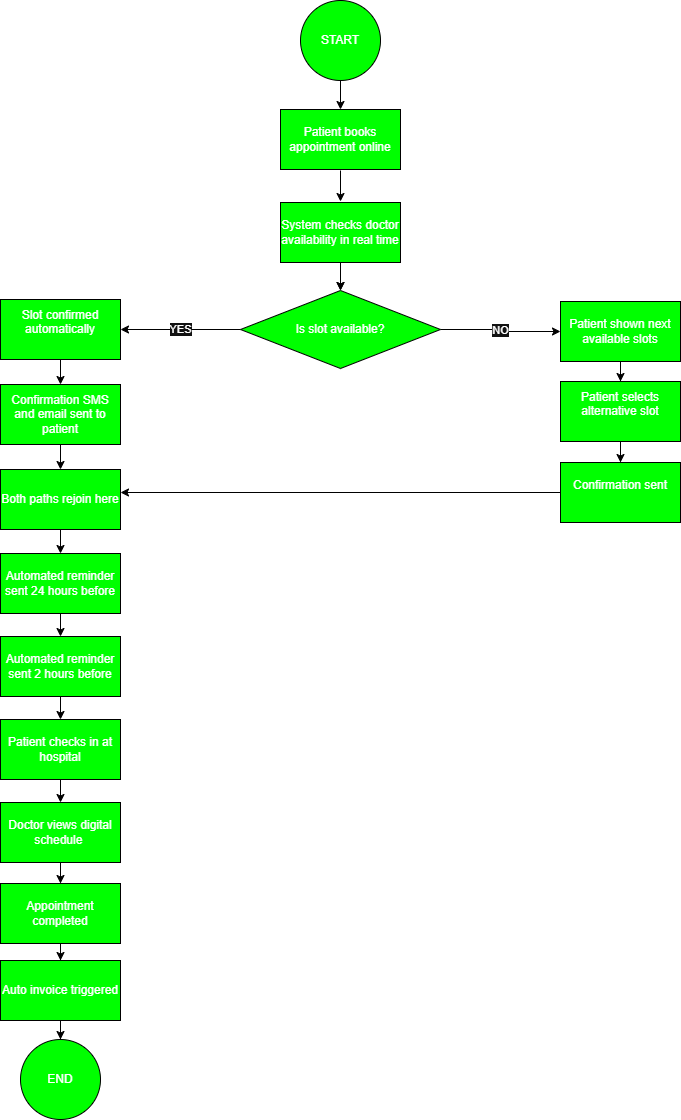

The diagram above was exported from draw.io. Its source (the exported page's mxGraphModel, read from the mxfile embedded in the PNG):
<mxGraphModel dx="872" dy="473" grid="1" gridSize="10" guides="1" tooltips="1" connect="1" arrows="1" fold="1" page="1" pageScale="1" pageWidth="850" pageHeight="1100" background="light-dark(#FFFFFF,#FFFFFF)" math="0" shadow="0">
  <root>
    <mxCell id="0" />
    <mxCell id="1" parent="0" />
    <mxCell id="whuyCliAEDUPPl21PVvW-9" edge="1" parent="1" style="edgeStyle=orthogonalEdgeStyle;rounded=0;orthogonalLoop=1;jettySize=auto;html=1;strokeColor=light-dark(#000000,#000000);" target="whuyCliAEDUPPl21PVvW-8" value="">
      <mxGeometry relative="1" as="geometry">
        <mxPoint x="430" y="131" as="sourcePoint" />
      </mxGeometry>
    </mxCell>
    <mxCell id="whuyCliAEDUPPl21PVvW-11" edge="1" parent="1" style="edgeStyle=orthogonalEdgeStyle;rounded=0;orthogonalLoop=1;jettySize=auto;html=1;strokeColor=light-dark(#000000,#000000);" value="">
      <mxGeometry relative="1" as="geometry">
        <mxPoint x="430" y="222" as="sourcePoint" />
        <mxPoint x="430" y="253" as="targetPoint" />
      </mxGeometry>
    </mxCell>
    <mxCell id="whuyCliAEDUPPl21PVvW-8" parent="1" style="whiteSpace=wrap;html=1;fillColor=light-dark(#FFFFFF,#00FF00);strokeColor=light-dark(#000000,#000000);" value="Patient books appointment online" vertex="1">
      <mxGeometry height="60" width="120" x="370" y="161" as="geometry" />
    </mxCell>
    <mxCell id="whuyCliAEDUPPl21PVvW-14" edge="1" parent="1" source="whuyCliAEDUPPl21PVvW-10" style="edgeStyle=orthogonalEdgeStyle;rounded=0;orthogonalLoop=1;jettySize=auto;html=1;strokeColor=light-dark(#000000,#000000);" value="">
      <mxGeometry relative="1" as="geometry">
        <mxPoint x="430" y="342" as="targetPoint" />
      </mxGeometry>
    </mxCell>
    <mxCell id="whuyCliAEDUPPl21PVvW-16" edge="1" parent="1" source="whuyCliAEDUPPl21PVvW-10" style="edgeStyle=orthogonalEdgeStyle;rounded=0;orthogonalLoop=1;jettySize=auto;html=1;strokeColor=light-dark(#000000,#000000);" target="whuyCliAEDUPPl21PVvW-15" value="">
      <mxGeometry relative="1" as="geometry" />
    </mxCell>
    <mxCell id="whuyCliAEDUPPl21PVvW-10" parent="1" style="whiteSpace=wrap;html=1;fillColor=light-dark(#FFFFFF,#00FF00);strokeColor=light-dark(#000000,#000000);" value="System checks doctor availability in real time" vertex="1">
      <mxGeometry height="60" width="120" x="370" y="254" as="geometry" />
    </mxCell>
    <mxCell id="whuyCliAEDUPPl21PVvW-18" edge="1" parent="1" source="whuyCliAEDUPPl21PVvW-15" style="edgeStyle=orthogonalEdgeStyle;rounded=0;orthogonalLoop=1;jettySize=auto;html=1;strokeColor=light-dark(#000000,#000000);" target="whuyCliAEDUPPl21PVvW-17" value="YES">
      <mxGeometry relative="1" as="geometry" />
    </mxCell>
    <mxCell id="whuyCliAEDUPPl21PVvW-20" edge="1" parent="1" source="whuyCliAEDUPPl21PVvW-15" style="edgeStyle=orthogonalEdgeStyle;rounded=0;orthogonalLoop=1;jettySize=auto;html=1;strokeColor=light-dark(#000000,#000000);" target="whuyCliAEDUPPl21PVvW-19" value="NO">
      <mxGeometry relative="1" as="geometry" />
    </mxCell>
    <mxCell id="whuyCliAEDUPPl21PVvW-15" parent="1" style="rhombus;whiteSpace=wrap;html=1;fillColor=light-dark(#FFFFFF,#00FF00);strokeColor=light-dark(#000000,#000000);align=center;" value="Is slot available?" vertex="1">
      <mxGeometry height="78" width="200" x="330" y="342" as="geometry" />
    </mxCell>
    <mxCell id="whuyCliAEDUPPl21PVvW-22" edge="1" parent="1" source="whuyCliAEDUPPl21PVvW-17" style="edgeStyle=orthogonalEdgeStyle;rounded=0;orthogonalLoop=1;jettySize=auto;html=1;strokeColor=light-dark(#000000,#000000);" target="whuyCliAEDUPPl21PVvW-21" value="">
      <mxGeometry relative="1" as="geometry" />
    </mxCell>
    <mxCell id="whuyCliAEDUPPl21PVvW-17" parent="1" style="whiteSpace=wrap;html=1;fillColor=light-dark(#FFFFFF,#00FF00);strokeColor=light-dark(#000000,#000000);" value="&#10;Slot confirmed automatically&#10;&#10;" vertex="1">
      <mxGeometry height="60" width="120" x="90" y="351" as="geometry" />
    </mxCell>
    <mxCell id="whuyCliAEDUPPl21PVvW-44" edge="1" parent="1" source="whuyCliAEDUPPl21PVvW-19" style="edgeStyle=orthogonalEdgeStyle;rounded=0;orthogonalLoop=1;jettySize=auto;html=1;strokeColor=light-dark(#000000,#000000);" target="whuyCliAEDUPPl21PVvW-43" value="">
      <mxGeometry relative="1" as="geometry" />
    </mxCell>
    <mxCell id="whuyCliAEDUPPl21PVvW-19" parent="1" style="whiteSpace=wrap;html=1;fillColor=light-dark(#FFFFFF,#00FF00);strokeColor=light-dark(#000000,#000000);" value="Patient shown next available slots" vertex="1">
      <mxGeometry height="60" width="120" x="650" y="353" as="geometry" />
    </mxCell>
    <mxCell id="whuyCliAEDUPPl21PVvW-24" edge="1" parent="1" source="whuyCliAEDUPPl21PVvW-21" style="edgeStyle=orthogonalEdgeStyle;rounded=0;orthogonalLoop=1;jettySize=auto;html=1;strokeColor=light-dark(#000000,#000000);" target="whuyCliAEDUPPl21PVvW-23" value="">
      <mxGeometry relative="1" as="geometry" />
    </mxCell>
    <mxCell id="whuyCliAEDUPPl21PVvW-21" parent="1" style="whiteSpace=wrap;html=1;fillColor=light-dark(#FFFFFF,#00FF00);strokeColor=light-dark(#000000,#000000);" value="Confirmation SMS and email sent to patient" vertex="1">
      <mxGeometry height="60" width="120" x="90" y="436" as="geometry" />
    </mxCell>
    <mxCell id="whuyCliAEDUPPl21PVvW-26" edge="1" parent="1" source="whuyCliAEDUPPl21PVvW-23" style="edgeStyle=orthogonalEdgeStyle;rounded=0;orthogonalLoop=1;jettySize=auto;html=1;strokeColor=light-dark(#000000,#000000);" target="whuyCliAEDUPPl21PVvW-25" value="">
      <mxGeometry relative="1" as="geometry" />
    </mxCell>
    <mxCell id="whuyCliAEDUPPl21PVvW-23" parent="1" style="whiteSpace=wrap;html=1;fillColor=light-dark(#FFFFFF,#00FF00);strokeColor=light-dark(#000000,#000000);" value="Both paths rejoin here" vertex="1">
      <mxGeometry height="60" width="120" x="90" y="521" as="geometry" />
    </mxCell>
    <mxCell id="whuyCliAEDUPPl21PVvW-30" edge="1" parent="1" source="whuyCliAEDUPPl21PVvW-25" style="edgeStyle=orthogonalEdgeStyle;rounded=0;orthogonalLoop=1;jettySize=auto;html=1;strokeColor=light-dark(#000000,#000000);" target="whuyCliAEDUPPl21PVvW-29" value="">
      <mxGeometry relative="1" as="geometry" />
    </mxCell>
    <mxCell id="whuyCliAEDUPPl21PVvW-25" parent="1" style="whiteSpace=wrap;html=1;fillColor=light-dark(#FFFFFF,#00FF00);strokeColor=light-dark(#000000,#000000);" value="Automated reminder sent 24 hours before" vertex="1">
      <mxGeometry height="60" width="120" x="90" y="605" as="geometry" />
    </mxCell>
    <mxCell id="whuyCliAEDUPPl21PVvW-32" edge="1" parent="1" source="whuyCliAEDUPPl21PVvW-29" style="edgeStyle=orthogonalEdgeStyle;rounded=0;orthogonalLoop=1;jettySize=auto;html=1;strokeColor=light-dark(#000000,#000000);" target="whuyCliAEDUPPl21PVvW-31" value="">
      <mxGeometry relative="1" as="geometry" />
    </mxCell>
    <mxCell id="whuyCliAEDUPPl21PVvW-29" parent="1" style="whiteSpace=wrap;html=1;fillColor=light-dark(#FFFFFF,#00FF00);strokeColor=light-dark(#000000,#000000);" value="Automated reminder sent 2 hours before" vertex="1">
      <mxGeometry height="60" width="120" x="90" y="688" as="geometry" />
    </mxCell>
    <mxCell id="whuyCliAEDUPPl21PVvW-48" edge="1" parent="1" source="whuyCliAEDUPPl21PVvW-31" style="edgeStyle=orthogonalEdgeStyle;rounded=0;orthogonalLoop=1;jettySize=auto;html=1;strokeColor=light-dark(#000000,#000000);" target="whuyCliAEDUPPl21PVvW-47" value="">
      <mxGeometry relative="1" as="geometry" />
    </mxCell>
    <mxCell id="whuyCliAEDUPPl21PVvW-31" parent="1" style="whiteSpace=wrap;html=1;fillColor=light-dark(#FFFFFF,#00FF00);strokeColor=light-dark(#000000,#000000);" value="Patient checks in at hospital" vertex="1">
      <mxGeometry height="60" width="120" x="90" y="771" as="geometry" />
    </mxCell>
    <mxCell id="whuyCliAEDUPPl21PVvW-40" parent="1" style="ellipse;whiteSpace=wrap;html=1;fillColor=light-dark(#FFFFFF,#00FF00);strokeColor=light-dark(#000000,#000000);" value="START" vertex="1">
      <mxGeometry height="80" width="80" x="390" y="52" as="geometry" />
    </mxCell>
    <mxCell id="whuyCliAEDUPPl21PVvW-46" edge="1" parent="1" source="whuyCliAEDUPPl21PVvW-43" style="edgeStyle=orthogonalEdgeStyle;rounded=0;orthogonalLoop=1;jettySize=auto;html=1;strokeColor=light-dark(#000000,#000000);" target="whuyCliAEDUPPl21PVvW-45" value="">
      <mxGeometry relative="1" as="geometry" />
    </mxCell>
    <mxCell id="whuyCliAEDUPPl21PVvW-43" parent="1" style="whiteSpace=wrap;html=1;fillColor=light-dark(#FFFFFF,#00FF00);strokeColor=light-dark(#000000,#000000);" value="&#10;Patient selects alternative slot&#10;&#10;" vertex="1">
      <mxGeometry height="60" width="120" x="650" y="433" as="geometry" />
    </mxCell>
    <mxCell id="whuyCliAEDUPPl21PVvW-56" edge="1" parent="1" source="whuyCliAEDUPPl21PVvW-45" style="edgeStyle=orthogonalEdgeStyle;rounded=0;orthogonalLoop=1;jettySize=auto;html=1;strokeColor=light-dark(#000000,#000000);" value="">
      <mxGeometry relative="1" as="geometry">
        <mxPoint x="210" y="544" as="targetPoint" />
      </mxGeometry>
    </mxCell>
    <mxCell id="whuyCliAEDUPPl21PVvW-45" parent="1" style="whiteSpace=wrap;html=1;fillColor=light-dark(#FFFFFF,#00FF00);strokeColor=light-dark(#000000,#000000);" value="&#10;Confirmation sent&#10;&#10;" vertex="1">
      <mxGeometry height="60" width="120" x="650" y="514" as="geometry" />
    </mxCell>
    <mxCell id="whuyCliAEDUPPl21PVvW-50" edge="1" parent="1" source="whuyCliAEDUPPl21PVvW-47" style="edgeStyle=orthogonalEdgeStyle;rounded=0;orthogonalLoop=1;jettySize=auto;html=1;strokeColor=light-dark(#000000,#000000);" target="whuyCliAEDUPPl21PVvW-49" value="">
      <mxGeometry relative="1" as="geometry" />
    </mxCell>
    <mxCell id="whuyCliAEDUPPl21PVvW-47" parent="1" style="whiteSpace=wrap;html=1;fillColor=light-dark(#FFFFFF,#00FF00);strokeColor=light-dark(#000000,#000000);" value="Doctor views digital schedule&amp;nbsp;" vertex="1">
      <mxGeometry height="60" width="120" x="90" y="854" as="geometry" />
    </mxCell>
    <mxCell id="whuyCliAEDUPPl21PVvW-52" edge="1" parent="1" source="whuyCliAEDUPPl21PVvW-49" style="edgeStyle=orthogonalEdgeStyle;rounded=0;orthogonalLoop=1;jettySize=auto;html=1;strokeColor=light-dark(#000000,#000000);" target="whuyCliAEDUPPl21PVvW-51" value="">
      <mxGeometry relative="1" as="geometry" />
    </mxCell>
    <mxCell id="whuyCliAEDUPPl21PVvW-49" parent="1" style="whiteSpace=wrap;html=1;fillColor=light-dark(#FFFFFF,#00FF00);strokeColor=light-dark(#000000,#000000);" value="Appointment completed" vertex="1">
      <mxGeometry height="60" width="120" x="90" y="935" as="geometry" />
    </mxCell>
    <mxCell id="whuyCliAEDUPPl21PVvW-54" edge="1" parent="1" source="whuyCliAEDUPPl21PVvW-51" style="edgeStyle=orthogonalEdgeStyle;rounded=0;orthogonalLoop=1;jettySize=auto;html=1;strokeColor=light-dark(#000000,#000000);" target="whuyCliAEDUPPl21PVvW-53" value="">
      <mxGeometry relative="1" as="geometry" />
    </mxCell>
    <mxCell id="whuyCliAEDUPPl21PVvW-51" parent="1" style="whiteSpace=wrap;html=1;fillColor=light-dark(#FFFFFF,#00FF00);strokeColor=light-dark(#000000,#000000);" value="Auto invoice triggered" vertex="1">
      <mxGeometry height="60" width="120" x="90" y="1012" as="geometry" />
    </mxCell>
    <mxCell id="whuyCliAEDUPPl21PVvW-53" parent="1" style="ellipse;whiteSpace=wrap;html=1;fillColor=light-dark(#FFFFFF,#00FF00);strokeColor=light-dark(#000000,#000000);" value="END" vertex="1">
      <mxGeometry height="80" width="80" x="110" y="1091" as="geometry" />
    </mxCell>
  </root>
</mxGraphModel>